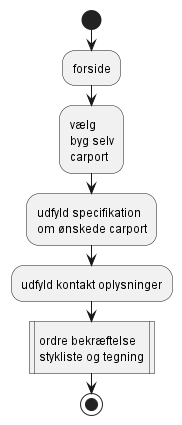

The diagram above was rendered by PlantUML. Its source (embedded in the PNG):
@startuml
|Kunde|
start
    :forside;
    :vælg
    byg selv
    carport;
    :udfyld specifikation
    om ønskede carport;
    :udfyld kontakt oplysninger;
    :ordre bekræftelse
    stykliste og tegning|
stop

@enduml